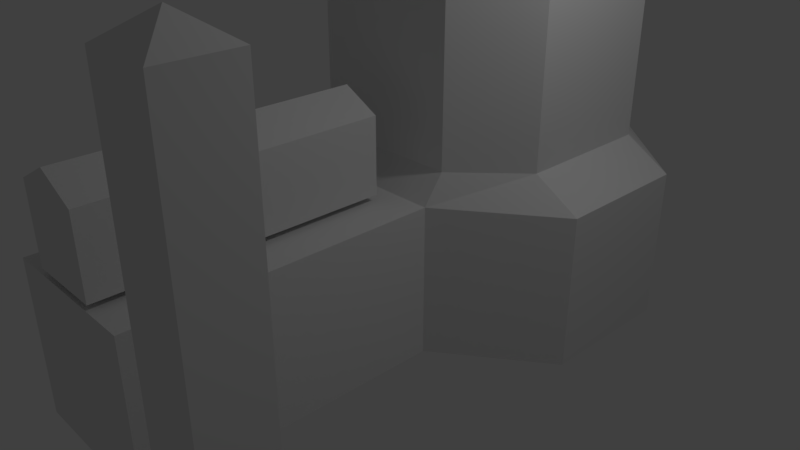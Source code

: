 # Source: firenze.blend  (saved by Blender 2.78.0; exported with 4.5.12 LTS)
import bpy
from mathutils import Matrix  # noqa: F401  (used for matrix-valued properties, if any)

bpy.ops.wm.read_factory_settings(use_empty=True)
scene = bpy.context.scene
scene.name = 'Scene'

# ---- collections
col_collection_1 = bpy.data.collections.new('Collection 1'); scene.collection.children.link(col_collection_1)

# ---- materials (node trees are filled in below, after node groups)
mat_material = bpy.data.materials.new('Material')
mat_material.alpha_threshold = 0.0
mat_material.use_transparent_shadow = False
mat_material.roughness = 0.5
mat_material.line_color = (0.0, 0.0, 0.0, 1.0)

# ---- material node trees

# ---- world
world_world = bpy.data.worlds.new('World'); scene.world = world_world
world_world.color = (0.05088, 0.05088, 0.05088)
world_world.use_sun_shadow = False
world_world.sun_shadow_jitter_overblur = 0.0
world_world.cycles.sampling_method = 'MANUAL'

# ---- cameras
cam_camera = bpy.data.cameras.new('Camera')
cam_camera.clip_end = 100.0
cam_camera.lens = 35.0
cam_camera.sensor_width = 32.0
cam_camera.sensor_height = 18.0
cam_camera.ortho_scale = 7.314
cam_camera.dof.focus_distance = 0.0
cam_camera.dof.aperture_fstop = 128.0

# ---- lights
light_lamp = bpy.data.lights.new('Lamp', 'POINT')
light_lamp.transmission_factor = 0.0
light_lamp.cutoff_distance = 30.0
light_lamp.energy = 100.0
light_lamp.shadow_buffer_clip_start = 1.001
light_lamp.shadow_soft_size = 0.1
light_lamp.shadow_maximum_resolution = 0.006
light_lamp.use_absolute_resolution = True

# ---- meshes
me_cube = bpy.data.meshes.new('Cube')
me_cube.from_pydata([(1.0, 0.5593, 0.0), (1.0, -1.509, 0.0), (-1.0, -1.509, 0.0), (-1.0, 0.5593, 0.0), (1.0, 0.5593, 2.0), (1.0, -1.509, 2.0), (-1.0, -1.509, 2.0), (-1.0, 0.5593, 2.0), (-2.393, -0.2413, 4.768e-07), (-2.393, -0.2413, 2.0), (-2.393, 0.2409, 4.768e-07), (-2.393, 0.2409, 2.0), (2.393, -0.2413, 4.768e-07), (2.393, -0.2413, 2.0), (2.393, 0.2409, 4.768e-07), (2.393, 0.2409, 2.0), (-1.0, -0.5086, 2.0), (1.0, -0.5086, 2.0), (1.0, -0.5086, 0.0), (1.0, -1.009, 0.0), (-1.0, -0.5086, 0.0), (-1.0, -1.009, 0.0), (1.0, 0.4336, 4.368), (1.0, 0.4336, 2.368), (1.0, -0.4401, 4.368), (1.0, -0.4401, 2.368), (-1.0, 0.4336, 4.368), (-1.0, 0.4336, 2.368), (-1.0, -0.4401, 4.368), (-1.0, -0.4401, 2.368), (-1.783, -0.2423, 2.368), (-1.783, -0.2423, 4.368), (-1.783, 0.24, 2.368), (-1.783, 0.24, 4.368), (1.783, -0.2423, 2.368), (1.783, -0.2423, 4.368), (1.783, 0.24, 2.368), (1.783, 0.24, 4.368), (0.03288, 0.09683, 7.155), (0.0645, 0.1899, 6.95), (0.09364, 0.2757, 6.617), (0.1204, 0.3547, 5.974), (0.1388, 0.4088, 5.367), (0.1456, 0.4241, 5.001), (0.09979, 0.1292, 4.045), (0.1056, 0.09332, 7.155), (0.2072, 0.183, 6.95), (0.3008, 0.2657, 6.617), (0.3869, 0.3418, 5.974), (0.4459, 0.3939, 5.367), (0.4674, 0.4085, 5.001), (0.1743, 0.08622, 7.155), (0.3419, 0.1691, 6.95), (0.4964, 0.2455, 6.617), (0.6384, 0.3158, 5.974), (0.7358, 0.364, 5.367), (0.8655, 0.428, 4.496), (0.2363, 0.07581, 7.155), (0.4635, 0.1487, 6.95), (0.6729, 0.2159, 6.617), (0.8655, 0.2777, 5.974), (0.9975, 0.32, 5.367), (1.173, 0.3763, 4.496), (0.2892, 0.06248, 7.155), (0.5673, 0.1226, 6.95), (0.8235, 0.1779, 6.617), (1.059, 0.2289, 5.974), (1.221, 0.2638, 5.367), (1.436, 0.3101, 4.496), (0.331, 0.04676, 7.155), (0.6492, 0.09172, 6.95), (0.9425, 0.1332, 6.617), (1.212, 0.1713, 5.974), (1.397, 0.1974, 5.367), (1.643, 0.2321, 4.496), (0.36, 0.02923, 7.155), (0.7063, 0.05734, 6.95), (1.025, 0.08325, 6.617), (1.319, 0.1071, 5.974), (1.52, 0.1234, 5.367), (1.593, 0.1251, 5.001), (0.3753, 0.01059, 7.155), (0.7361, 0.02077, 6.95), (1.069, 0.03015, 6.617), (1.375, 0.03878, 5.974), (1.584, 0.0447, 5.367), (1.66, 0.04257, 5.001), (0.3761, -0.008466, 7.155), (0.7377, -0.01661, 6.95), (1.071, -0.02411, 6.617), (1.378, -0.03101, 5.974), (1.588, -0.03574, 5.367), (1.664, -0.04172, 5.001), (0.3625, -0.02719, 7.155), (0.711, -0.05334, 6.95), (1.032, -0.07744, 6.617), (1.328, -0.09961, 5.974), (1.53, -0.1148, 5.367), (1.604, -0.1246, 5.001), (0.3349, -0.04488, 7.155), (0.6569, -0.08803, 6.95), (0.9537, -0.1278, 6.617), (1.227, -0.1644, 5.974), (1.414, -0.1894, 5.367), (1.663, -0.2229, 4.496), (0.2944, -0.06083, 7.155), (0.5776, -0.1193, 6.95), (0.8385, -0.1732, 6.617), (1.078, -0.2228, 5.974), (1.243, -0.2568, 5.367), (1.303, -0.2734, 5.001), (0.2427, -0.07446, 7.155), (0.476, -0.146, 6.95), (0.6911, -0.212, 6.617), (0.8889, -0.2727, 5.974), (1.024, -0.3143, 5.367), (1.074, -0.3336, 5.001), (0.1816, -0.08521, 7.155), (0.3562, -0.1672, 6.95), (0.5172, -0.2427, 6.617), (0.6652, -0.3121, 5.974), (0.7666, -0.3597, 5.367), (0.9017, -0.4232, 4.496), (0.1135, -0.0927, 7.155), (0.2227, -0.1818, 6.95), (0.3234, -0.264, 6.617), (0.4159, -0.3395, 5.974), (0.4793, -0.3913, 5.367), (0.5025, -0.4143, 5.001), (0.04112, -0.09662, 7.155), (0.08066, -0.1895, 6.95), (0.1171, -0.2752, 6.617), (0.1506, -0.3539, 5.974), (0.1736, -0.4079, 5.367), (0.1821, -0.4317, 5.001), (-0.03288, -0.09683, 7.155), (-0.0645, -0.1899, 6.95), (-0.09364, -0.2757, 6.617), (-0.1204, -0.3547, 5.974), (-0.1388, -0.4088, 5.367), (-0.1453, -0.4326, 5.001), (-0.1056, -0.09332, 7.155), (-0.2072, -0.183, 6.95), (-0.3008, -0.2657, 6.617), (-0.3869, -0.3418, 5.974), (-0.4459, -0.3939, 5.367), (-0.467, -0.4171, 5.001), (-3.832e-07, -2.033e-07, 7.224), (-0.1743, -0.08622, 7.155), (-0.3419, -0.1691, 6.95), (-0.4964, -0.2455, 6.617), (-0.6384, -0.3158, 5.974), (-0.7358, -0.364, 5.367), (-0.8655, -0.4282, 4.496), (-0.2363, -0.07581, 7.155), (-0.4635, -0.1487, 6.95), (-0.6729, -0.2159, 6.617), (-0.8655, -0.2777, 5.974), (-0.9975, -0.32, 5.367), (-1.045, -0.3396, 5.001), (-0.2892, -0.06248, 7.155), (-0.5673, -0.1226, 6.95), (-0.8235, -0.1779, 6.617), (-1.059, -0.2289, 5.974), (-1.221, -0.2638, 5.367), (-1.279, -0.2807, 5.001), (-0.331, -0.04676, 7.155), (-0.6492, -0.09172, 6.95), (-0.9425, -0.1332, 6.617), (-1.212, -0.1713, 5.974), (-1.397, -0.1974, 5.367), (-1.643, -0.2323, 4.496), (-0.36, -0.02923, 7.155), (-0.7063, -0.05734, 6.95), (-1.025, -0.08325, 6.617), (-1.319, -0.1071, 5.974), (-1.52, -0.1234, 5.367), (-1.593, -0.1336, 5.001), (-0.3753, -0.01059, 7.155), (-0.7361, -0.02077, 6.95), (-1.069, -0.03015, 6.617), (-1.375, -0.03878, 5.974), (-1.584, -0.0447, 5.367), (-1.66, -0.0511, 5.001), (-0.3761, 0.008466, 7.155), (-0.7377, 0.01661, 6.95), (-1.071, 0.02411, 6.617), (-1.378, 0.03101, 5.974), (-1.588, 0.03574, 5.367), (-1.664, 0.03318, 5.001), (-0.3625, 0.02719, 7.155), (-0.711, 0.05334, 6.95), (-1.032, 0.07744, 6.617), (-1.328, 0.09961, 5.974), (-1.53, 0.1148, 5.367), (-1.603, 0.116, 5.001), (-0.3349, 0.04488, 7.155), (-0.6569, 0.08803, 6.95), (-0.9537, 0.1278, 6.617), (-1.227, 0.1644, 5.974), (-1.414, 0.1894, 5.367), (-1.663, 0.2227, 4.496), (-0.2944, 0.06083, 7.155), (-0.5776, 0.1193, 6.95), (-0.8385, 0.1732, 6.617), (-1.078, 0.2228, 5.974), (-1.243, 0.2568, 5.367), (-1.462, 0.302, 4.496), (-0.2427, 0.07445, 7.155), (-0.476, 0.146, 6.95), (-0.6911, 0.212, 6.617), (-0.8889, 0.2727, 5.974), (-1.024, 0.3143, 5.367), (-1.205, 0.3696, 4.496), (-0.1816, 0.08521, 7.155), (-0.3562, 0.1672, 6.95), (-0.5172, 0.2427, 6.617), (-0.6652, 0.3121, 5.974), (-0.7666, 0.3597, 5.367), (-0.9017, 0.423, 4.496), (-0.1135, 0.0927, 7.155), (-0.2227, 0.1818, 6.95), (-0.3234, 0.264, 6.617), (-0.4159, 0.3395, 5.974), (-0.4793, 0.3913, 5.367), (-0.5021, 0.4058, 5.001), (-0.04112, 0.09662, 7.155), (-0.08066, 0.1895, 6.95), (-0.1171, 0.2752, 6.617), (-0.1506, 0.3539, 5.974), (-0.1736, 0.4079, 5.367), (-0.1817, 0.4231, 5.001), (-1.733, -0.1485, 4.496), (-1.737, -0.05281, 4.496), (-1.741, 0.04291, 4.496), (-1.745, 0.1386, 4.496), (1.155, -0.3565, 4.496), (1.409, -0.2897, 4.496), (1.745, -0.1387, 4.496), (1.741, -0.04299, 4.496), (1.737, 0.05273, 4.496), (1.733, 0.1485, 4.496), (1.32, 0.2837, 5.001), (1.073, 0.346, 5.001), (0.467, 0.4328, 4.507), (0.1216, 0.4318, 4.507), (-0.2238, 0.4309, 4.507), (-0.5692, 0.4299, 4.507), (-1.102, 0.3399, 5.001), (-1.344, 0.2762, 5.001), (-0.5338, -0.4323, 4.507), (-0.1884, -0.4313, 4.507), (0.157, -0.4303, 4.507), (0.5025, -0.4294, 4.507), (-1.384, -0.2976, 4.496), (-1.125, -0.3629, 4.496), (0.0202, 0.06153, 7.189), (0.0202, 0.06153, 7.585), (0.06644, 0.05933, 7.189), (0.06644, 0.05933, 7.585), (0.1101, 0.05485, 7.189), (0.1101, 0.05485, 7.585), (0.1496, 0.04827, 7.189), (0.1496, 0.04827, 7.585), (0.1833, 0.03983, 7.189), (0.1833, 0.03983, 7.585), (0.2099, 0.02986, 7.189), (0.2099, 0.02986, 7.585), (0.2285, 0.01874, 7.189), (0.2285, 0.01874, 7.585), (0.2383, 0.006902, 7.189), (0.2383, 0.006902, 7.585), (0.239, -0.005201, 7.189), (0.239, -0.005201, 7.585), (0.2304, -0.0171, 7.189), (0.2304, -0.0171, 7.585), (0.2131, -0.02835, 7.189), (0.2131, -0.02835, 7.585), (0.1875, -0.03851, 7.189), (0.1875, -0.03851, 7.585), (0.1547, -0.04718, 7.189), (0.1547, -0.04718, 7.585), (0.116, -0.05405, 7.189), (0.116, -0.05405, 7.585), (0.07279, -0.05883, 7.189), (0.07279, -0.05883, 7.585), (0.02681, -0.06136, 7.189), (0.02681, -0.06136, 7.585), (-0.0202, -0.06153, 7.189), (-0.0202, -0.06153, 7.585), (-0.06644, -0.05933, 7.189), (-0.06644, -0.05933, 7.585), (-0.1101, -0.05485, 7.189), (-0.1101, -0.05485, 7.585), (-0.1496, -0.04827, 7.189), (-0.1496, -0.04827, 7.585), (-0.1833, -0.03983, 7.189), (-0.1833, -0.03983, 7.585), (-0.2099, -0.02986, 7.189), (-0.2099, -0.02986, 7.585), (-0.2285, -0.01874, 7.189), (-0.2285, -0.01874, 7.585), (-0.2383, -0.006902, 7.189), (-0.2383, -0.006902, 7.585), (-0.239, 0.005202, 7.189), (-0.239, 0.005202, 7.585), (-0.2304, 0.01711, 7.189), (-0.2304, 0.01711, 7.585), (-0.2131, 0.02835, 7.189), (-0.2131, 0.02835, 7.585), (-0.1875, 0.03851, 7.189), (-0.1875, 0.03851, 7.585), (-0.1547, 0.04719, 7.189), (-0.1547, 0.04719, 7.585), (-0.116, 0.05405, 7.189), (-0.116, 0.05405, 7.585), (-0.07279, 0.05884, 7.189), (-0.07279, 0.05884, 7.585), (-0.02681, 0.06136, 7.189), (-0.02681, 0.06136, 7.585), (0.01936, 0.05625, 7.549), (0.06184, 0.05426, 7.549), (0.102, 0.05017, 7.549), (0.1383, 0.04414, 7.549), (0.1693, 0.0364, 7.549), (0.1939, 0.02726, 7.549), (0.211, 0.01706, 7.549), (0.2201, 0.006189, 7.549), (0.2208, -0.004928, 7.549), (0.2131, -0.01587, 7.549), (0.1972, -0.0262, 7.549), (0.1738, -0.03555, 7.549), (0.1437, -0.04353, 7.549), (0.1082, -0.04986, 7.549), (0.0686, -0.05428, 7.549), (0.02638, -0.05662, 7.549), (-0.01679, -0.0568, 7.549), (0.001535, -0.0002765, 7.989), (-0.05928, -0.0548, 7.549), (-0.09943, -0.05071, 7.549), (-0.1357, -0.04469, 7.549), (-0.1667, -0.03695, 7.549), (-0.1913, -0.02781, 7.549), (-0.2085, -0.0176, 7.549), (-0.2176, -0.006736, 7.549), (-0.2183, 0.00438, 7.549), (-0.2105, 0.01532, 7.549), (-0.1946, 0.02566, 7.549), (-0.1712, 0.035, 7.549), (-0.1412, 0.04299, 7.549), (-0.1057, 0.04931, 7.549), (-0.06603, 0.05373, 7.549), (-0.02382, 0.05607, 7.549), (-0.4875, -1.509, 2.087), (-0.4875, -1.509, 3.065), (-0.4875, -0.5839, 2.087), (-0.4875, -0.5839, 3.065), (0.4901, -1.509, 2.087), (0.4901, -1.509, 3.065), (0.4901, -0.5839, 2.087), (0.4901, -0.5839, 3.065), (0.001289, -0.5839, 3.318), (0.001289, -1.509, 3.318), (1.734, -1.548, 0.01194), (1.734, -1.548, 4.799), (1.734, -1.342, 0.01194), (1.734, -1.342, 4.799), (2.537, -1.548, 0.01194), (2.537, -1.548, 4.799), (2.537, -1.342, 0.01194), (2.537, -1.342, 4.799), (1.734, -1.445, 4.799), (2.136, -1.342, 4.799), (2.537, -1.445, 4.799), (2.136, -1.548, 4.799), (2.136, -1.445, 5.083)], [], [(0, 18, 19, 1, 2, 21, 20, 3), (9, 30, 32, 11), (12, 13, 17, 18), (1, 5, 6, 2), (8, 20, 16, 9), (4, 0, 3, 7), (8, 9, 11, 10), (14, 15, 13, 12), (2, 6, 16, 20), (10, 14, 12, 8), (7, 27, 23, 4), (18, 17, 5, 1), (3, 10, 11, 7), (0, 4, 15, 14), (15, 36, 34, 13), (25, 24, 28, 29), (27, 32, 33, 26), (30, 31, 33, 32), (4, 23, 36, 15), (36, 37, 35, 34), (6, 5, 17, 16), (34, 25, 17, 13), (27, 7, 11, 32), (29, 30, 9, 16), (37, 36, 23, 22), (23, 27, 26, 22), (31, 30, 29, 28), (35, 24, 25, 34), (17, 25, 29, 16), (228, 227, 39, 40), (229, 228, 40, 41), (230, 229, 41, 42), (231, 230, 42, 43), (226, 147, 38), (227, 226, 38, 39), (39, 38, 45, 46), (40, 39, 46, 47), (41, 40, 47, 48), (42, 41, 48, 49), (43, 42, 49, 50), (38, 147, 45), (50, 49, 55, 56), (45, 147, 51), (46, 45, 51, 52), (47, 46, 52, 53), (48, 47, 53, 54), (49, 48, 54, 55), (52, 51, 57, 58), (53, 52, 58, 59), (54, 53, 59, 60), (55, 54, 60, 61), (56, 55, 61, 62), (51, 147, 57), (62, 61, 67, 68), (57, 147, 63), (58, 57, 63, 64), (59, 58, 64, 65), (60, 59, 65, 66), (61, 60, 66, 67), (65, 64, 70, 71), (66, 65, 71, 72), (67, 66, 72, 73), (68, 67, 73, 74), (63, 147, 69), (64, 63, 69, 70), (69, 147, 75), (70, 69, 75, 76), (71, 70, 76, 77), (72, 71, 77, 78), (73, 72, 78, 79), (74, 73, 79, 80), (77, 76, 82, 83), (78, 77, 83, 84), (79, 78, 84, 85), (80, 79, 85, 86), (75, 147, 81), (76, 75, 81, 82), (81, 147, 87), (82, 81, 87, 88), (83, 82, 88, 89), (84, 83, 89, 90), (85, 84, 90, 91), (86, 85, 91, 92), (90, 89, 95, 96), (91, 90, 96, 97), (92, 91, 97, 98), (87, 147, 93), (88, 87, 93, 94), (89, 88, 94, 95), (93, 147, 99), (94, 93, 99, 100), (95, 94, 100, 101), (96, 95, 101, 102), (97, 96, 102, 103), (98, 97, 103, 104), (103, 102, 108, 109), (104, 103, 109, 110), (99, 147, 105), (100, 99, 105, 106), (101, 100, 106, 107), (102, 101, 107, 108), (105, 147, 111), (106, 105, 111, 112), (107, 106, 112, 113), (108, 107, 113, 114), (109, 108, 114, 115), (110, 109, 115, 116), (115, 114, 120, 121), (116, 115, 121, 122), (111, 147, 117), (112, 111, 117, 118), (113, 112, 118, 119), (114, 113, 119, 120), (118, 117, 123, 124), (119, 118, 124, 125), (120, 119, 125, 126), (121, 120, 126, 127), (122, 121, 127, 128), (117, 147, 123), (128, 127, 133, 134), (123, 147, 129), (124, 123, 129, 130), (125, 124, 130, 131), (126, 125, 131, 132), (127, 126, 132, 133), (130, 129, 135, 136), (131, 130, 136, 137), (132, 131, 137, 138), (133, 132, 138, 139), (134, 133, 139, 140), (129, 147, 135), (140, 139, 145, 146), (135, 147, 141), (136, 135, 141, 142), (137, 136, 142, 143), (138, 137, 143, 144), (139, 138, 144, 145), (143, 142, 149, 150), (144, 143, 150, 151), (145, 144, 151, 152), (146, 145, 152, 153), (141, 147, 148), (142, 141, 148, 149), (148, 147, 154), (149, 148, 154, 155), (150, 149, 155, 156), (151, 150, 156, 157), (152, 151, 157, 158), (153, 152, 158, 159), (157, 156, 162, 163), (158, 157, 163, 164), (159, 158, 164, 165), (154, 147, 160), (155, 154, 160, 161), (156, 155, 161, 162), (160, 147, 166), (161, 160, 166, 167), (162, 161, 167, 168), (163, 162, 168, 169), (164, 163, 169, 170), (165, 164, 170, 171), (169, 168, 174, 175), (170, 169, 175, 176), (171, 170, 176, 177), (166, 147, 172), (167, 166, 172, 173), (168, 167, 173, 174), (172, 147, 178), (173, 172, 178, 179), (174, 173, 179, 180), (175, 174, 180, 181), (176, 175, 181, 182), (177, 176, 182, 183), (182, 181, 187, 188), (183, 182, 188, 189), (178, 147, 184), (179, 178, 184, 185), (180, 179, 185, 186), (181, 180, 186, 187), (184, 147, 190), (185, 184, 190, 191), (186, 185, 191, 192), (187, 186, 192, 193), (188, 187, 193, 194), (189, 188, 194, 195), (194, 193, 199, 200), (195, 194, 200, 201), (190, 147, 196), (191, 190, 196, 197), (192, 191, 197, 198), (193, 192, 198, 199), (197, 196, 202, 203), (198, 197, 203, 204), (199, 198, 204, 205), (200, 199, 205, 206), (201, 200, 206, 207), (196, 147, 202), (207, 206, 212, 213), (202, 147, 208), (203, 202, 208, 209), (204, 203, 209, 210), (205, 204, 210, 211), (206, 205, 211, 212), (210, 209, 215, 216), (211, 210, 216, 217), (212, 211, 217, 218), (213, 212, 218, 219), (208, 147, 214), (209, 208, 214, 215), (214, 147, 220), (215, 214, 220, 221), (216, 215, 221, 222), (217, 216, 222, 223), (218, 217, 223, 224), (219, 218, 224, 225), (222, 221, 227, 228), (223, 222, 228, 229), (224, 223, 229, 230), (225, 224, 230, 231), (220, 147, 226), (221, 220, 226, 227), (33, 31, 171, 232, 233, 234, 235, 201), (171, 177, 232), (183, 233, 232, 177), (189, 234, 233, 183), (195, 235, 234, 189), (201, 235, 195), (28, 153, 255, 254, 171, 31), (24, 122, 253, 252, 251, 250, 153, 28), (35, 104, 237, 236, 122, 24), (37, 74, 241, 240, 239, 238, 104, 35), (22, 56, 243, 242, 74, 37), (26, 219, 247, 246, 245, 244, 56, 22), (33, 201, 249, 248, 219, 26), (110, 116, 236, 237), (116, 122, 236), (104, 110, 237), (92, 98, 238, 239), (86, 92, 239, 240), (80, 86, 240, 241), (98, 104, 238), (74, 80, 241), (62, 68, 242, 243), (68, 74, 242), (56, 62, 243), (219, 225, 247), (225, 231, 246, 247), (231, 43, 245, 246), (50, 56, 244), (43, 50, 244, 245), (201, 207, 249), (213, 219, 248), (207, 213, 248, 249), (122, 128, 253), (128, 134, 252, 253), (134, 140, 251, 252), (146, 153, 250), (140, 146, 250, 251), (153, 159, 255), (165, 171, 254), (159, 165, 254, 255), (256, 257, 259, 258), (258, 259, 261, 260), (260, 261, 263, 262), (262, 263, 265, 264), (264, 265, 267, 266), (266, 267, 269, 268), (268, 269, 271, 270), (270, 271, 273, 272), (272, 273, 275, 274), (274, 275, 277, 276), (276, 277, 279, 278), (278, 279, 281, 280), (280, 281, 283, 282), (282, 283, 285, 284), (284, 285, 287, 286), (286, 287, 289, 288), (288, 289, 291, 290), (290, 291, 293, 292), (292, 293, 295, 294), (294, 295, 297, 296), (296, 297, 299, 298), (298, 299, 301, 300), (300, 301, 303, 302), (302, 303, 305, 304), (304, 305, 307, 306), (306, 307, 309, 308), (308, 309, 311, 310), (310, 311, 313, 312), (312, 313, 315, 314), (314, 315, 317, 316), (316, 317, 319, 318), (318, 319, 257, 256), (256, 258, 260, 262, 264, 266, 268, 270, 272, 274, 276, 278, 280, 282, 284, 286, 288, 290, 292, 294, 296, 298, 300, 302, 304, 306, 308, 310, 312, 314, 316, 318), (202, 310, 308, 196), (208, 312, 310, 202), (214, 314, 312, 208), (220, 316, 314, 214), (226, 318, 316, 220), (38, 256, 318, 226), (256, 38, 45, 258), (258, 45, 51, 260), (260, 51, 57, 262), (262, 57, 63, 264), (264, 63, 69, 266), (266, 69, 75, 268), (268, 75, 81, 270), (270, 81, 87, 272), (93, 274, 272, 87), (99, 276, 274, 93), (105, 278, 276, 99), (111, 280, 278, 105), (117, 282, 280, 111), (123, 284, 282, 117), (129, 286, 284, 123), (135, 288, 286, 129), (288, 135, 141, 290), (290, 141, 148, 292), (292, 148, 154, 294), (294, 154, 160, 296), (296, 160, 166, 298), (298, 166, 172, 300), (300, 172, 178, 302), (302, 178, 184, 304), (190, 306, 304, 184), (196, 308, 306, 190), (320, 337, 321), (321, 337, 322), (322, 337, 323), (323, 337, 324), (324, 337, 325), (325, 337, 326), (326, 337, 327), (327, 337, 328), (328, 337, 329), (329, 337, 330), (330, 337, 331), (331, 337, 332), (332, 337, 333), (333, 337, 334), (334, 337, 335), (335, 337, 336), (336, 337, 338), (338, 337, 339), (339, 337, 340), (340, 337, 341), (341, 337, 342), (342, 337, 343), (343, 337, 344), (344, 337, 345), (345, 337, 346), (346, 337, 347), (347, 337, 348), (348, 337, 349), (349, 337, 350), (350, 337, 351), (351, 337, 352), (352, 337, 320), (320, 321, 322, 323, 324, 325, 326, 327, 328, 329, 330, 331, 332, 333, 334, 335, 336, 338, 339, 340, 341, 342, 343, 344, 345, 346, 347, 348, 349, 350, 351, 352), (324, 265, 263, 323), (323, 263, 261, 322), (322, 261, 259, 321), (321, 259, 257, 320), (320, 257, 319, 352), (352, 319, 317, 351), (351, 317, 315, 350), (350, 315, 313, 349), (349, 313, 311, 348), (348, 311, 309, 347), (347, 309, 307, 346), (346, 307, 305, 345), (345, 305, 303, 344), (344, 303, 301, 343), (343, 301, 299, 342), (342, 299, 297, 341), (341, 297, 295, 340), (340, 295, 293, 339), (339, 293, 291, 338), (338, 291, 289, 336), (336, 289, 287, 335), (335, 287, 285, 334), (334, 285, 283, 333), (333, 283, 281, 332), (332, 281, 279, 331), (331, 279, 277, 330), (330, 277, 275, 329), (329, 275, 273, 328), (328, 273, 271, 327), (327, 271, 269, 326), (326, 269, 267, 325), (325, 267, 265, 324), (353, 354, 356, 355), (355, 356, 361, 360, 359), (359, 360, 358, 357), (357, 358, 362, 354, 353), (355, 359, 357, 353), (361, 356, 354, 362), (360, 361, 362, 358), (363, 364, 371, 366, 365), (365, 366, 372, 370, 369), (369, 370, 373, 368, 367), (367, 368, 374, 364, 363), (365, 369, 367, 363), (370, 366, 375), (375, 368, 370), (375, 364, 368), (375, 366, 364)])
me_cube.materials.append(mat_material)
me_cube.use_remesh_preserve_volume = False
me_cube.use_remesh_preserve_attributes = False
me_cube.use_mirror_vertex_groups = False
me_cube.update()

# ---- objects
ob_cube = bpy.data.objects.new('Cube', me_cube)
ob_lamp = bpy.data.objects.new('Lamp', light_lamp)
ob_camera = bpy.data.objects.new('Camera', cam_camera)

# ---- transforms, parenting, visibility, modifiers, constraints
ob_cube.location = (0.0, 1.975, -1.0)
ob_cube.scale = (1.0, 3.884, 1.0)
ob_cube.lock_rotations_4d = False
ob_cube.empty_display_type = 'ARROWS'
ob_cube.lineart.crease_threshold = 0.0
ob_lamp.location = (4.076, 1.005, 5.904)
ob_lamp.rotation_euler = (0.6503, 0.05522, 1.866)
ob_lamp.lock_rotations_4d = False
ob_lamp.empty_display_type = 'ARROWS'
ob_lamp.color = (0.0, 0.0, 0.0, 0.0)
ob_lamp.lineart.crease_threshold = 0.0
ob_camera.location = (7.481, -6.508, 5.344)
ob_camera.rotation_euler = (1.109, 0.0, 0.8149)
ob_camera.lock_rotations_4d = False
ob_camera.empty_display_type = 'ARROWS'
ob_camera.color = (0.0, 0.0, 0.0, 0.0)
ob_camera.display_type = 'WIRE'
ob_camera.lineart.crease_threshold = 0.0

# ---- collection membership
col_collection_1.objects.link(ob_cube)
col_collection_1.objects.link(ob_lamp)
col_collection_1.objects.link(ob_camera)

# ---- scene / render settings (as saved in the file)
scene.camera = ob_camera
scene.frame_start = 1; scene.frame_end = 250; scene.frame_set(1)
scene.render.engine = 'BLENDER_EEVEE_NEXT'
scene.render.resolution_percentage = 50
scene.render.dither_intensity = 0.0
scene.cycles.use_denoising = False
scene.cycles.samples = 128
scene.cycles.sampling_pattern = 'TABULATED_SOBOL'
scene.cycles.light_sampling_threshold = 0.0
scene.cycles.use_adaptive_sampling = False
scene.cycles.use_light_tree = False
scene.cycles.blur_glossy = 0.0
scene.cycles.sample_clamp_indirect = 0.0
scene.view_settings.view_transform = 'Standard'
bpy.context.view_layer.update()
